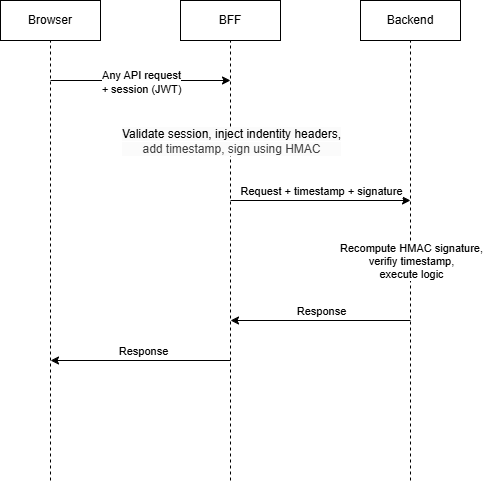

The diagram above was exported from draw.io. Its source (the exported page's mxGraphModel, read from the mxfile embedded in the PNG):
<mxGraphModel dx="1002" dy="645" grid="1" gridSize="10" guides="1" tooltips="1" connect="1" arrows="1" fold="1" page="1" pageScale="1" pageWidth="850" pageHeight="1100" math="0" shadow="0">
  <root>
    <mxCell id="0" />
    <mxCell id="1" parent="0" />
    <mxCell id="3" value="Backend" style="rounded=0;whiteSpace=wrap;html=1;" parent="1" vertex="1">
      <mxGeometry x="400" y="40" width="100" height="40" as="geometry" />
    </mxCell>
    <mxCell id="6" value="" style="endArrow=none;dashed=1;html=1;rounded=0;entryX=0.5;entryY=1;entryDx=0;entryDy=0;" parent="1" target="3" edge="1">
      <mxGeometry width="50" height="50" relative="1" as="geometry">
        <mxPoint x="450" y="520" as="sourcePoint" />
        <mxPoint x="450" y="360" as="targetPoint" />
      </mxGeometry>
    </mxCell>
    <mxCell id="27" value="Recompute HMAC signature,&lt;div&gt;verifiy timestamp,&lt;/div&gt;&lt;div&gt;execute logic&lt;/div&gt;" style="edgeLabel;html=1;align=center;verticalAlign=middle;resizable=0;points=[];" parent="6" vertex="1" connectable="0">
      <mxGeometry x="0.0909" y="-1" relative="1" as="geometry">
        <mxPoint x="-1" y="20" as="offset" />
      </mxGeometry>
    </mxCell>
    <mxCell id="18" value="Browser" style="rounded=0;whiteSpace=wrap;html=1;" parent="1" vertex="1">
      <mxGeometry x="40" y="40" width="100" height="40" as="geometry" />
    </mxCell>
    <mxCell id="19" value="BFF" style="rounded=0;whiteSpace=wrap;html=1;" parent="1" vertex="1">
      <mxGeometry x="220" y="40" width="100" height="40" as="geometry" />
    </mxCell>
    <mxCell id="20" value="" style="endArrow=none;dashed=1;html=1;rounded=0;entryX=0.5;entryY=1;entryDx=0;entryDy=0;" parent="1" target="18" edge="1">
      <mxGeometry width="50" height="50" relative="1" as="geometry">
        <mxPoint x="90" y="520" as="sourcePoint" />
        <mxPoint x="90" y="360" as="targetPoint" />
      </mxGeometry>
    </mxCell>
    <mxCell id="21" value="" style="endArrow=none;dashed=1;html=1;rounded=0;entryX=0.5;entryY=1;entryDx=0;entryDy=0;" parent="1" target="19" edge="1">
      <mxGeometry width="50" height="50" relative="1" as="geometry">
        <mxPoint x="270" y="520" as="sourcePoint" />
        <mxPoint x="90" y="360" as="targetPoint" />
      </mxGeometry>
    </mxCell>
    <mxCell id="32" value="&lt;span style=&quot;color: rgb(0, 0, 0); font-size: 12px; background-color: rgb(251, 251, 251);&quot;&gt;Validate session, inject indentity headers,&lt;/span&gt;&lt;div style=&quot;color: rgb(63, 63, 63); scrollbar-color: rgb(226, 226, 226) rgb(251, 251, 251); font-size: 12px; background-color: rgb(251, 251, 251);&quot;&gt;add timestamp, sign using HMAC&lt;/div&gt;" style="edgeLabel;html=1;align=center;verticalAlign=middle;resizable=0;points=[];" parent="21" vertex="1" connectable="0">
      <mxGeometry x="0.5227" y="-1" relative="1" as="geometry">
        <mxPoint x="-1" y="-5" as="offset" />
      </mxGeometry>
    </mxCell>
    <mxCell id="22" value="" style="endArrow=classic;html=1;" parent="1" edge="1">
      <mxGeometry width="50" height="50" relative="1" as="geometry">
        <mxPoint x="90" y="120" as="sourcePoint" />
        <mxPoint x="270" y="120" as="targetPoint" />
      </mxGeometry>
    </mxCell>
    <mxCell id="23" value="Any API request&lt;div&gt;+ session (JWT)&lt;/div&gt;" style="edgeLabel;html=1;align=center;verticalAlign=middle;resizable=0;points=[];" parent="22" vertex="1" connectable="0">
      <mxGeometry x="0.1333" y="-1" relative="1" as="geometry">
        <mxPoint x="-12" as="offset" />
      </mxGeometry>
    </mxCell>
    <mxCell id="25" value="" style="endArrow=classic;html=1;" parent="1" edge="1">
      <mxGeometry width="50" height="50" relative="1" as="geometry">
        <mxPoint x="270" y="240" as="sourcePoint" />
        <mxPoint x="450" y="240" as="targetPoint" />
      </mxGeometry>
    </mxCell>
    <mxCell id="26" value="Request + timestamp + signature" style="edgeLabel;html=1;align=center;verticalAlign=middle;resizable=0;points=[];" parent="25" vertex="1" connectable="0">
      <mxGeometry x="0.1778" y="-2" relative="1" as="geometry">
        <mxPoint x="-16" y="-12" as="offset" />
      </mxGeometry>
    </mxCell>
    <mxCell id="28" value="" style="endArrow=classic;html=1;" parent="1" edge="1">
      <mxGeometry width="50" height="50" relative="1" as="geometry">
        <mxPoint x="450" y="360" as="sourcePoint" />
        <mxPoint x="270" y="360" as="targetPoint" />
      </mxGeometry>
    </mxCell>
    <mxCell id="29" value="Response" style="edgeLabel;html=1;align=center;verticalAlign=middle;resizable=0;points=[];" parent="28" vertex="1" connectable="0">
      <mxGeometry x="0.2" y="5" relative="1" as="geometry">
        <mxPoint x="18" y="-15" as="offset" />
      </mxGeometry>
    </mxCell>
    <mxCell id="30" value="" style="endArrow=classic;html=1;" parent="1" edge="1">
      <mxGeometry width="50" height="50" relative="1" as="geometry">
        <mxPoint x="270" y="400" as="sourcePoint" />
        <mxPoint x="90" y="400" as="targetPoint" />
      </mxGeometry>
    </mxCell>
    <mxCell id="31" value="Response" style="edgeLabel;html=1;align=center;verticalAlign=middle;resizable=0;points=[];" parent="30" vertex="1" connectable="0">
      <mxGeometry x="-0.0222" y="2" relative="1" as="geometry">
        <mxPoint y="-12" as="offset" />
      </mxGeometry>
    </mxCell>
  </root>
</mxGraphModel>